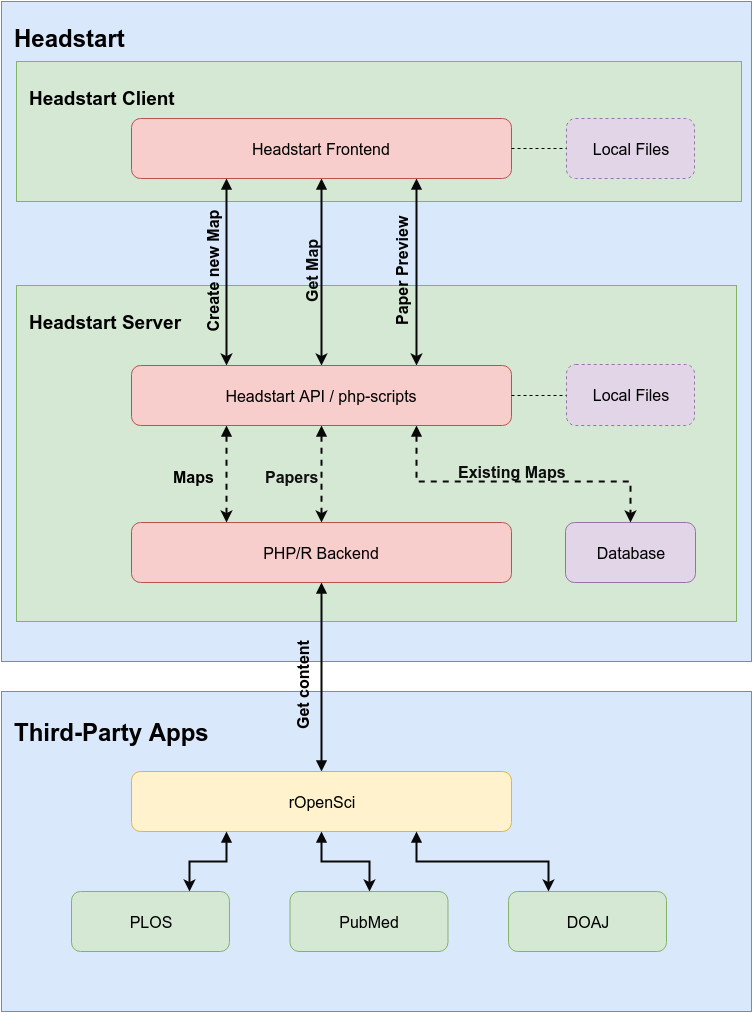

The diagram above was exported from draw.io. Its source (the exported page's mxGraphModel, read from the mxfile embedded in the PNG):
<mxGraphModel dx="1365" dy="815" grid="1" gridSize="10" guides="1" tooltips="1" connect="1" arrows="1" fold="1" page="1" pageScale="1" pageWidth="850" pageHeight="1100" background="#ffffff" math="0" shadow="0">
  <root>
    <mxCell id="0" />
    <mxCell id="1" parent="0" />
    <mxCell id="a67b5fcc7fe181f-1" value="&lt;h1&gt;Headstart&lt;/h1&gt;" style="whiteSpace=wrap;html=1;verticalAlign=top;align=left;spacingLeft=10;fillColor=#dae8fc;strokeColor=#6c8ebf;" vertex="1" parent="1">
      <mxGeometry x="50" y="50" width="750" height="660" as="geometry" />
    </mxCell>
    <mxCell id="540386a2d8238040-2" value="&lt;h2 style=&quot;text-align: left&quot;&gt;Third-Party Apps&lt;/h2&gt;" style="rounded=0;whiteSpace=wrap;html=1;verticalAlign=top;align=left;fontSize=16;spacingLeft=10;fillColor=#dae8fc;strokeColor=#6c8ebf;" vertex="1" parent="1">
      <mxGeometry x="50" y="740" width="750" height="320" as="geometry" />
    </mxCell>
    <mxCell id="540386a2d8238040-3" value="&lt;h3 style=&quot;text-align: left&quot;&gt;Headstart Server&lt;/h3&gt;" style="rounded=0;whiteSpace=wrap;html=1;verticalAlign=top;align=left;fontSize=16;spacingLeft=10;fillColor=#d5e8d4;strokeColor=#82b366;" vertex="1" parent="1">
      <mxGeometry x="65" y="334" width="720" height="336" as="geometry" />
    </mxCell>
    <mxCell id="540386a2d8238040-4" value="&lt;h3 style=&quot;text-align: left&quot;&gt;Headstart Client&lt;/h3&gt;" style="rounded=0;whiteSpace=wrap;html=1;verticalAlign=top;align=left;fontSize=16;spacingLeft=10;fillColor=#d5e8d4;strokeColor=#82b366;" vertex="1" parent="1">
      <mxGeometry x="65" y="110" width="725" height="140" as="geometry" />
    </mxCell>
    <mxCell id="540386a2d8238040-31" value="" style="group;rotation=0;" vertex="1" connectable="0" parent="1">
      <mxGeometry x="120" y="940" width="595" height="60" as="geometry" />
    </mxCell>
    <mxCell id="540386a2d8238040-5" value="PLOS" style="whiteSpace=wrap;html=1;rounded=1;fontSize=16;fillColor=#d5e8d4;strokeColor=#82b366;" vertex="1" parent="540386a2d8238040-31">
      <mxGeometry width="157.9382303839733" height="60" as="geometry" />
    </mxCell>
    <mxCell id="540386a2d8238040-7" value="PubMed" style="whiteSpace=wrap;html=1;rounded=1;fontSize=16;fillColor=#d5e8d4;strokeColor=#82b366;" vertex="1" parent="540386a2d8238040-31">
      <mxGeometry x="218.53088480801335" width="157.9382303839733" height="60" as="geometry" />
    </mxCell>
    <mxCell id="540386a2d8238040-8" value="DOAJ" style="whiteSpace=wrap;html=1;rounded=1;fontSize=16;fillColor=#d5e8d4;strokeColor=#82b366;" vertex="1" parent="540386a2d8238040-31">
      <mxGeometry x="437.0617696160267" width="157.9382303839733" height="60" as="geometry" />
    </mxCell>
    <mxCell id="540386a2d8238040-46" value="Database" style="whiteSpace=wrap;html=1;rounded=1;fontSize=16;verticalAlign=middle;fillColor=#e1d5e7;strokeColor=#9673a6;" vertex="1" parent="1">
      <mxGeometry x="614" y="571" width="130" height="60" as="geometry" />
    </mxCell>
    <mxCell id="540386a2d8238040-10" value="Local Files" style="whiteSpace=wrap;html=1;rounded=1;dashed=1;fontSize=16;fillColor=#e1d5e7;strokeColor=#9673a6;" vertex="1" parent="1">
      <mxGeometry x="615" y="167" width="128" height="60" as="geometry" />
    </mxCell>
    <mxCell id="540386a2d8238040-39" value="Local Files" style="whiteSpace=wrap;html=1;rounded=1;dashed=1;fontSize=16;fillColor=#e1d5e7;strokeColor=#9673a6;" vertex="1" parent="1">
      <mxGeometry x="615" y="413" width="128" height="61" as="geometry" />
    </mxCell>
    <mxCell id="540386a2d8238040-48" value="" style="group;container=1;" vertex="1" connectable="0" parent="1">
      <mxGeometry x="177.00000000000006" y="479" width="400" height="60" as="geometry" />
    </mxCell>
    <object label="Headstart Frontend" id="14579834f8a7dd70-1">
      <mxCell style="whiteSpace=wrap;html=1;rounded=1;fontSize=16;fillColor=#f8cecc;strokeColor=#b85450;id=&quot;hs_frontend&quot;" vertex="1" parent="1">
        <mxGeometry x="180" y="167" width="380" height="60" as="geometry" />
      </mxCell>
    </object>
    <mxCell id="540386a2d8238040-26" value="PHP/R Backend" style="whiteSpace=wrap;html=1;rounded=1;fontSize=16;verticalAlign=middle;fillColor=#f8cecc;strokeColor=#b85450;" vertex="1" parent="1">
      <mxGeometry x="180.0000000000001" y="571" width="380" height="60" as="geometry" />
    </mxCell>
    <mxCell id="4b90d1c10284048d-5" value="" style="edgeStyle=none;rounded=0;comic=0;html=1;exitX=0.5;exitY=1;entryX=0.5;entryY=0;shadow=0;labelBackgroundColor=none;startArrow=block;startFill=1;endArrow=block;endFill=1;jettySize=auto;orthogonalLoop=1;strokeColor=#080808;strokeWidth=2;fillColor=#ffffff;fontSize=16;fontColor=#FFFFFF;align=center;fontStyle=1" edge="1" parent="1" source="540386a2d8238040-26" target="540386a2d8238040-27">
      <mxGeometry x="-0.0582" y="50" relative="1" as="geometry">
        <mxPoint as="offset" />
      </mxGeometry>
    </mxCell>
    <mxCell id="540386a2d8238040-27" value="rOpenSci" style="whiteSpace=wrap;html=1;rounded=1;fontSize=16;fillColor=#fff2cc;strokeColor=#d6b656;rotation=0;" vertex="1" parent="1">
      <mxGeometry x="180.00000000000014" y="820" width="380" height="60" as="geometry" />
    </mxCell>
    <mxCell id="540386a2d8238040-28" style="rounded=0;html=1;exitX=0.5;exitY=1;entryX=0.5;entryY=0;startArrow=block;jettySize=auto;orthogonalLoop=1;strokeColor=#080808;strokeWidth=2;fontSize=16;fontColor=#FFFFFF;labelBackgroundColor=#FFFFFF;comic=0;shadow=0;fillColor=#ffffff;edgeStyle=elbowEdgeStyle;elbow=vertical;" edge="1" parent="1" source="540386a2d8238040-27" target="540386a2d8238040-7">
      <mxGeometry relative="1" as="geometry" />
    </mxCell>
    <mxCell id="540386a2d8238040-29" style="rounded=0;html=1;exitX=0.25;exitY=1;entryX=0.75;entryY=0;startArrow=block;jettySize=auto;orthogonalLoop=1;strokeColor=#080808;strokeWidth=2;fontSize=16;fontColor=#FFFFFF;labelBackgroundColor=#FFFFFF;comic=0;shadow=0;fillColor=#ffffff;edgeStyle=elbowEdgeStyle;elbow=vertical;" edge="1" parent="1" source="540386a2d8238040-27" target="540386a2d8238040-5">
      <mxGeometry relative="1" as="geometry" />
    </mxCell>
    <mxCell id="540386a2d8238040-30" style="rounded=0;html=1;exitX=0.75;exitY=1;entryX=0.25;entryY=0;startArrow=block;jettySize=auto;orthogonalLoop=1;strokeColor=#080808;strokeWidth=2;fontSize=16;fontColor=#FFFFFF;labelBackgroundColor=#FFFFFF;comic=0;shadow=0;fillColor=#ffffff;elbow=vertical;edgeStyle=elbowEdgeStyle;" edge="1" parent="1" source="540386a2d8238040-27" target="540386a2d8238040-8">
      <mxGeometry relative="1" as="geometry" />
    </mxCell>
    <mxCell id="540386a2d8238040-43" style="rounded=0;comic=0;html=1;exitX=0.75;exitY=1;entryX=0.5;entryY=0;shadow=0;labelBackgroundColor=#FFFFFF;startArrow=block;jettySize=auto;orthogonalLoop=1;strokeColor=#080808;strokeWidth=2;fillColor=#ffffff;fontSize=16;fontColor=#FFFFFF;edgeStyle=elbowEdgeStyle;elbow=vertical;dashed=1;" edge="1" parent="1" source="540386a2d8238040-15" target="540386a2d8238040-46">
      <mxGeometry relative="1" as="geometry">
        <Array as="points">
          <mxPoint x="570" y="530" />
        </Array>
      </mxGeometry>
    </mxCell>
    <mxCell id="540386a2d8238040-47" value="&lt;font color=&quot;#0d0d0d&quot;&gt;Existing Maps&lt;/font&gt;" style="text;html=1;resizable=0;points=[];align=center;verticalAlign=middle;labelBackgroundColor=none;fontSize=16;fontColor=#FFFFFF;fontStyle=1" vertex="1" connectable="0" parent="540386a2d8238040-43">
      <mxGeometry x="-0.0026" y="-1" relative="1" as="geometry">
        <mxPoint x="-4" y="-11" as="offset" />
      </mxGeometry>
    </mxCell>
    <mxCell id="540386a2d8238040-16" value="" style="edgeStyle=orthogonalEdgeStyle;rounded=0;html=1;exitX=0.25;exitY=1;entryX=0.25;entryY=0;jettySize=auto;orthogonalLoop=1;strokeColor=#080808;strokeWidth=2;fontColor=#FFFFFF;startArrow=block;fontSize=16;labelBackgroundColor=#FFFFFF;comic=0;shadow=0;fillColor=#ffffff;align=center;verticalAlign=middle;" edge="1" parent="1" source="14579834f8a7dd70-1" target="540386a2d8238040-15">
      <mxGeometry relative="1" as="geometry" />
    </mxCell>
    <mxCell id="540386a2d8238040-21" value="&lt;font color=&quot;#000000&quot; style=&quot;font-size: 16px&quot;&gt;Create new Map&lt;/font&gt;" style="text;html=1;resizable=0;points=[];align=center;verticalAlign=middle;labelBackgroundColor=none;fontColor=#FFFFFF;fontSize=16;fontStyle=1;rotation=-90;" vertex="1" connectable="0" parent="540386a2d8238040-16">
      <mxGeometry x="-0.0091" relative="1" as="geometry">
        <mxPoint x="-15" as="offset" />
      </mxGeometry>
    </mxCell>
    <mxCell id="540386a2d8238040-17" value="" style="edgeStyle=orthogonalEdgeStyle;rounded=0;html=1;exitX=0.5;exitY=1;entryX=0.5;entryY=0;jettySize=auto;orthogonalLoop=1;strokeColor=#080808;strokeWidth=2;fontColor=#FFFFFF;startArrow=block;fontSize=16;labelBackgroundColor=#FFFFFF;comic=0;shadow=0;fillColor=#ffffff;" edge="1" parent="1" source="14579834f8a7dd70-1" target="540386a2d8238040-15">
      <mxGeometry relative="1" as="geometry" />
    </mxCell>
    <mxCell id="540386a2d8238040-22" value="&lt;font color=&quot;#0a0a0a&quot; style=&quot;font-size: 16px&quot;&gt;Get Map&lt;/font&gt;" style="text;html=1;resizable=0;points=[];align=center;verticalAlign=middle;labelBackgroundColor=none;fontColor=#FFFFFF;fontSize=16;fontStyle=1;rotation=-90;" vertex="1" connectable="0" parent="540386a2d8238040-17">
      <mxGeometry x="0.0091" relative="1" as="geometry">
        <mxPoint x="-10" y="-1" as="offset" />
      </mxGeometry>
    </mxCell>
    <mxCell id="540386a2d8238040-19" value="" style="edgeStyle=orthogonalEdgeStyle;rounded=0;html=1;exitX=0.75;exitY=1;entryX=0.75;entryY=0;jettySize=auto;orthogonalLoop=1;strokeColor=#080808;strokeWidth=2;fontColor=#FFFFFF;startArrow=block;fontSize=16;labelBackgroundColor=#FFFFFF;comic=0;shadow=0;fillColor=#ffffff;" edge="1" parent="1" source="14579834f8a7dd70-1" target="540386a2d8238040-15">
      <mxGeometry relative="1" as="geometry" />
    </mxCell>
    <mxCell id="540386a2d8238040-25" value="&lt;font color=&quot;#000000&quot;&gt;Paper Preview&lt;/font&gt;" style="text;html=1;resizable=0;points=[];align=center;verticalAlign=middle;labelBackgroundColor=none;fontColor=#FFFFFF;fontSize=16;fontStyle=1;rotation=-90;" vertex="1" connectable="0" parent="540386a2d8238040-19">
      <mxGeometry relative="1" as="geometry">
        <mxPoint x="-15" y="-1" as="offset" />
      </mxGeometry>
    </mxCell>
    <mxCell id="540386a2d8238040-41" value="&lt;font color=&quot;#000000&quot;&gt;Maps&lt;/font&gt;" style="edgeStyle=none;rounded=0;comic=0;html=1;exitX=0.25;exitY=1;entryX=0.25;entryY=0;shadow=0;labelBackgroundColor=none;startArrow=block;jettySize=auto;orthogonalLoop=1;strokeColor=#080808;strokeWidth=2;fillColor=#ffffff;fontSize=16;fontColor=#FFFFFF;dashed=1;fontStyle=1" edge="1" parent="1" source="540386a2d8238040-15" target="540386a2d8238040-26">
      <mxGeometry x="0.0581" y="-33" relative="1" as="geometry">
        <mxPoint as="offset" />
      </mxGeometry>
    </mxCell>
    <mxCell id="540386a2d8238040-42" value="&lt;font color=&quot;#0f0f0f&quot;&gt;Papers&lt;/font&gt;" style="edgeStyle=none;rounded=0;comic=0;html=1;exitX=0.5;exitY=1;entryX=0.5;entryY=0;shadow=0;labelBackgroundColor=none;startArrow=block;jettySize=auto;orthogonalLoop=1;strokeColor=#080808;strokeWidth=2;fillColor=#ffffff;fontSize=16;fontColor=#FFFFFF;verticalAlign=middle;fontStyle=1;dashed=1;" edge="1" parent="1" source="540386a2d8238040-15" target="540386a2d8238040-26">
      <mxGeometry x="0.0493" y="-30" relative="1" as="geometry">
        <mxPoint as="offset" />
      </mxGeometry>
    </mxCell>
    <mxCell id="540386a2d8238040-15" value="Headstart API / php-scripts" style="whiteSpace=wrap;html=1;rounded=1;fontSize=16;fillColor=#f8cecc;strokeColor=#b85450;" vertex="1" parent="1">
      <mxGeometry x="180" y="414" width="380" height="60" as="geometry" />
    </mxCell>
    <mxCell id="4b90d1c10284048d-2" style="rounded=0;comic=0;elbow=vertical;html=1;exitX=1;exitY=0.5;entryX=0;entryY=0.5;shadow=0;dashed=1;labelBackgroundColor=none;startArrow=none;jettySize=auto;orthogonalLoop=1;strokeColor=#080808;strokeWidth=1;fillColor=#ffffff;fontSize=16;fontColor=#FFFFFF;align=center;startFill=0;endArrow=none;endFill=0;" edge="1" parent="1" source="14579834f8a7dd70-1" target="540386a2d8238040-10">
      <mxGeometry relative="1" as="geometry" />
    </mxCell>
    <mxCell id="4b90d1c10284048d-3" style="edgeStyle=none;rounded=0;comic=0;html=1;exitX=1;exitY=0.5;entryX=0;entryY=0.5;shadow=0;labelBackgroundColor=none;startArrow=none;jettySize=auto;orthogonalLoop=1;strokeColor=#080808;strokeWidth=1;fillColor=#ffffff;fontSize=16;fontColor=#FFFFFF;align=center;dashed=1;startFill=0;endArrow=none;endFill=0;" edge="1" parent="1" source="540386a2d8238040-15" target="540386a2d8238040-39">
      <mxGeometry relative="1" as="geometry" />
    </mxCell>
    <mxCell id="4b90d1c10284048d-4" style="edgeStyle=none;rounded=0;comic=0;html=1;exitX=0.5;exitY=1;shadow=0;dashed=1;labelBackgroundColor=none;startArrow=none;startFill=0;endArrow=none;endFill=0;jettySize=auto;orthogonalLoop=1;strokeColor=#080808;strokeWidth=1;fillColor=#ffffff;fontSize=16;fontColor=#FFFFFF;align=center;" edge="1" parent="1" source="540386a2d8238040-3" target="540386a2d8238040-3">
      <mxGeometry relative="1" as="geometry" />
    </mxCell>
    <mxCell id="4b90d1c10284048d-7" value="&lt;font color=&quot;#000000&quot;&gt;&lt;b&gt;Get content&lt;/b&gt;&lt;/font&gt;" style="text;html=1;resizable=0;points=[];autosize=1;align=left;verticalAlign=top;spacingTop=-4;fontSize=16;fontColor=#FFFFFF;rotation=-90;" vertex="1" parent="1">
      <mxGeometry x="300" y="720" width="100" height="20" as="geometry" />
    </mxCell>
  </root>
</mxGraphModel>